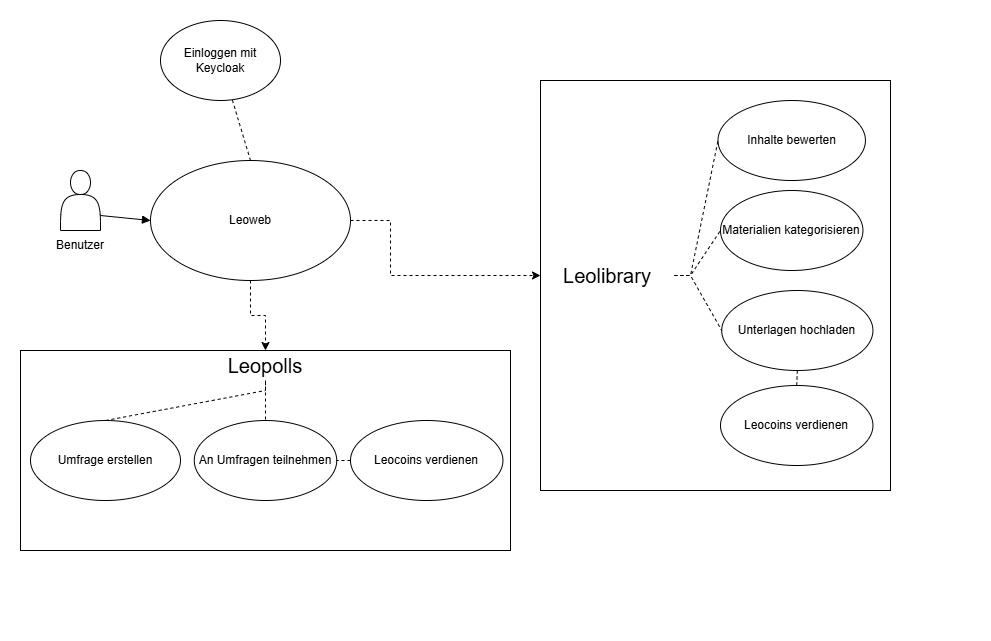

The diagram above was exported from draw.io. Its source (the exported page's mxGraphModel, read from the mxfile embedded in the PNG):
<mxGraphModel dx="1042" dy="565" grid="1" gridSize="10" guides="1" tooltips="1" connect="1" arrows="1" fold="1" page="1" pageScale="1" pageWidth="827" pageHeight="1169" math="0" shadow="0">
  <root>
    <mxCell id="0" />
    <mxCell id="1" parent="0" />
    <mxCell id="SGJR4NT3AmywIzEvOyzU-30" value="" style="rounded=0;whiteSpace=wrap;html=1;strokeColor=#FFFFFF;dashed=1;" parent="1" vertex="1">
      <mxGeometry y="30" width="960" height="640" as="geometry" />
    </mxCell>
    <mxCell id="SGJR4NT3AmywIzEvOyzU-15" value="" style="rounded=0;whiteSpace=wrap;html=1;" parent="1" vertex="1">
      <mxGeometry x="20" y="380" width="490" height="200" as="geometry" />
    </mxCell>
    <mxCell id="1ZzDNvTbJyUl-YKZ3KE4-1" value="" style="shape=actor;whiteSpace=wrap;html=1;" parent="1" vertex="1">
      <mxGeometry x="60" y="200" width="40" height="60" as="geometry" />
    </mxCell>
    <mxCell id="SGJR4NT3AmywIzEvOyzU-10" style="edgeStyle=orthogonalEdgeStyle;rounded=0;orthogonalLoop=1;jettySize=auto;html=1;exitX=1;exitY=0.5;exitDx=0;exitDy=0;entryX=0;entryY=0.5;entryDx=0;entryDy=0;dashed=1;" parent="1" source="1ZzDNvTbJyUl-YKZ3KE4-2" target="SGJR4NT3AmywIzEvOyzU-2" edge="1">
      <mxGeometry relative="1" as="geometry">
        <Array as="points">
          <mxPoint x="390" y="250" />
          <mxPoint x="390" y="305" />
        </Array>
      </mxGeometry>
    </mxCell>
    <mxCell id="SGJR4NT3AmywIzEvOyzU-17" style="edgeStyle=orthogonalEdgeStyle;rounded=0;orthogonalLoop=1;jettySize=auto;html=1;exitX=0.5;exitY=1;exitDx=0;exitDy=0;entryX=0.5;entryY=0;entryDx=0;entryDy=0;dashed=1;" parent="1" source="1ZzDNvTbJyUl-YKZ3KE4-2" target="SGJR4NT3AmywIzEvOyzU-15" edge="1">
      <mxGeometry relative="1" as="geometry" />
    </mxCell>
    <mxCell id="1ZzDNvTbJyUl-YKZ3KE4-2" value="&lt;font style=&quot;font-size: 12px;&quot;&gt;Leoweb&lt;/font&gt;" style="ellipse;whiteSpace=wrap;html=1;" parent="1" vertex="1">
      <mxGeometry x="150" y="190" width="200" height="120" as="geometry" />
    </mxCell>
    <mxCell id="1ZzDNvTbJyUl-YKZ3KE4-4" value="" style="endArrow=block;html=1;rounded=0;exitX=1;exitY=0.75;exitDx=0;exitDy=0;entryX=0;entryY=0.5;entryDx=0;entryDy=0;endFill=1;" parent="1" source="1ZzDNvTbJyUl-YKZ3KE4-1" target="1ZzDNvTbJyUl-YKZ3KE4-2" edge="1">
      <mxGeometry width="50" height="50" relative="1" as="geometry">
        <mxPoint x="220" y="320" as="sourcePoint" />
        <mxPoint x="270" y="270" as="targetPoint" />
        <Array as="points" />
      </mxGeometry>
    </mxCell>
    <mxCell id="1ZzDNvTbJyUl-YKZ3KE4-9" value="" style="endArrow=none;html=1;rounded=0;exitX=0.5;exitY=0;exitDx=0;exitDy=0;dashed=1;" parent="1" source="1ZzDNvTbJyUl-YKZ3KE4-2" target="1ZzDNvTbJyUl-YKZ3KE4-10" edge="1">
      <mxGeometry width="50" height="50" relative="1" as="geometry">
        <mxPoint x="140" y="160" as="sourcePoint" />
        <mxPoint x="270" y="270" as="targetPoint" />
      </mxGeometry>
    </mxCell>
    <mxCell id="1ZzDNvTbJyUl-YKZ3KE4-10" value="Einloggen mit Keycloak" style="ellipse;whiteSpace=wrap;html=1;" parent="1" vertex="1">
      <mxGeometry x="160" y="50" width="120" height="80" as="geometry" />
    </mxCell>
    <mxCell id="SGJR4NT3AmywIzEvOyzU-3" value="" style="group" parent="1" vertex="1" connectable="0">
      <mxGeometry x="540" y="90" width="450" height="450" as="geometry" />
    </mxCell>
    <mxCell id="SGJR4NT3AmywIzEvOyzU-9" value="" style="rounded=0;whiteSpace=wrap;html=1;" parent="SGJR4NT3AmywIzEvOyzU-3" vertex="1">
      <mxGeometry y="20" width="350" height="410" as="geometry" />
    </mxCell>
    <mxCell id="SGJR4NT3AmywIzEvOyzU-18" style="edgeStyle=orthogonalEdgeStyle;rounded=0;orthogonalLoop=1;jettySize=auto;html=1;exitX=0;exitY=0.5;exitDx=0;exitDy=0;entryX=0;entryY=0.5;entryDx=0;entryDy=0;" parent="SGJR4NT3AmywIzEvOyzU-3" source="SGJR4NT3AmywIzEvOyzU-5" target="SGJR4NT3AmywIzEvOyzU-5" edge="1">
      <mxGeometry relative="1" as="geometry" />
    </mxCell>
    <mxCell id="SGJR4NT3AmywIzEvOyzU-2" value="&lt;font style=&quot;font-size: 20px;&quot;&gt;Leolibrary&lt;/font&gt;" style="text;html=1;align=center;verticalAlign=middle;whiteSpace=wrap;rounded=0;" parent="SGJR4NT3AmywIzEvOyzU-3" vertex="1">
      <mxGeometry x="-0.0018181818181659537" y="190" width="133.86363636363637" height="50" as="geometry" />
    </mxCell>
    <mxCell id="SGJR4NT3AmywIzEvOyzU-5" value="Unterlagen hochladen" style="ellipse;whiteSpace=wrap;html=1;" parent="SGJR4NT3AmywIzEvOyzU-3" vertex="1">
      <mxGeometry x="181.22" y="230" width="151.22" height="80" as="geometry" />
    </mxCell>
    <mxCell id="SGJR4NT3AmywIzEvOyzU-6" value="Materialien kategorisieren" style="ellipse;whiteSpace=wrap;html=1;" parent="SGJR4NT3AmywIzEvOyzU-3" vertex="1">
      <mxGeometry x="180" y="130" width="142.45" height="80" as="geometry" />
    </mxCell>
    <mxCell id="SGJR4NT3AmywIzEvOyzU-7" value="Inhalte bewerten" style="ellipse;whiteSpace=wrap;html=1;" parent="SGJR4NT3AmywIzEvOyzU-3" vertex="1">
      <mxGeometry x="177.5" y="40" width="147.44" height="80" as="geometry" />
    </mxCell>
    <mxCell id="SGJR4NT3AmywIzEvOyzU-8" value="Leocoins verdienen" style="ellipse;whiteSpace=wrap;html=1;" parent="SGJR4NT3AmywIzEvOyzU-3" vertex="1">
      <mxGeometry x="180" y="325" width="152.44" height="80" as="geometry" />
    </mxCell>
    <mxCell id="SGJR4NT3AmywIzEvOyzU-24" value="" style="endArrow=none;html=1;rounded=0;exitX=1;exitY=0.5;exitDx=0;exitDy=0;entryX=0;entryY=0.5;entryDx=0;entryDy=0;dashed=1;" parent="SGJR4NT3AmywIzEvOyzU-3" source="SGJR4NT3AmywIzEvOyzU-2" target="SGJR4NT3AmywIzEvOyzU-5" edge="1">
      <mxGeometry width="50" height="50" relative="1" as="geometry">
        <mxPoint x="110" y="140" as="sourcePoint" />
        <mxPoint x="160" y="90" as="targetPoint" />
        <Array as="points">
          <mxPoint x="150" y="215" />
        </Array>
      </mxGeometry>
    </mxCell>
    <mxCell id="SGJR4NT3AmywIzEvOyzU-25" value="" style="endArrow=none;html=1;rounded=0;exitX=1;exitY=0.5;exitDx=0;exitDy=0;entryX=0;entryY=0.5;entryDx=0;entryDy=0;dashed=1;" parent="SGJR4NT3AmywIzEvOyzU-3" source="SGJR4NT3AmywIzEvOyzU-2" target="SGJR4NT3AmywIzEvOyzU-6" edge="1">
      <mxGeometry width="50" height="50" relative="1" as="geometry">
        <mxPoint x="140" y="250" as="sourcePoint" />
        <mxPoint x="190" y="200" as="targetPoint" />
        <Array as="points">
          <mxPoint x="150" y="215" />
        </Array>
      </mxGeometry>
    </mxCell>
    <mxCell id="SGJR4NT3AmywIzEvOyzU-26" value="" style="endArrow=none;html=1;rounded=0;entryX=0;entryY=0.5;entryDx=0;entryDy=0;exitX=1;exitY=0.5;exitDx=0;exitDy=0;dashed=1;" parent="SGJR4NT3AmywIzEvOyzU-3" source="SGJR4NT3AmywIzEvOyzU-2" target="SGJR4NT3AmywIzEvOyzU-7" edge="1">
      <mxGeometry width="50" height="50" relative="1" as="geometry">
        <mxPoint x="140" y="250" as="sourcePoint" />
        <mxPoint x="190" y="200" as="targetPoint" />
        <Array as="points">
          <mxPoint x="150" y="215" />
        </Array>
      </mxGeometry>
    </mxCell>
    <mxCell id="SGJR4NT3AmywIzEvOyzU-27" value="" style="endArrow=none;html=1;rounded=0;exitX=0.5;exitY=1;exitDx=0;exitDy=0;entryX=0.5;entryY=0;entryDx=0;entryDy=0;dashed=1;" parent="SGJR4NT3AmywIzEvOyzU-3" source="SGJR4NT3AmywIzEvOyzU-5" target="SGJR4NT3AmywIzEvOyzU-8" edge="1">
      <mxGeometry width="50" height="50" relative="1" as="geometry">
        <mxPoint x="140" y="250" as="sourcePoint" />
        <mxPoint x="190" y="200" as="targetPoint" />
        <Array as="points" />
      </mxGeometry>
    </mxCell>
    <mxCell id="SGJR4NT3AmywIzEvOyzU-11" value="Umfrage erstellen" style="ellipse;whiteSpace=wrap;html=1;" parent="1" vertex="1">
      <mxGeometry x="30.00000000000003" y="450" width="150" height="80" as="geometry" />
    </mxCell>
    <mxCell id="SGJR4NT3AmywIzEvOyzU-12" value="An Umfragen teilnehmen" style="ellipse;whiteSpace=wrap;html=1;" parent="1" vertex="1">
      <mxGeometry x="193.78" y="450" width="142.45" height="80" as="geometry" />
    </mxCell>
    <mxCell id="SGJR4NT3AmywIzEvOyzU-14" value="Leocoins verdienen" style="ellipse;whiteSpace=wrap;html=1;" parent="1" vertex="1">
      <mxGeometry x="350" y="450" width="152.44" height="80" as="geometry" />
    </mxCell>
    <mxCell id="SGJR4NT3AmywIzEvOyzU-16" value="&lt;font style=&quot;font-size: 20px;&quot;&gt;Leopolls&lt;/font&gt;" style="text;html=1;align=center;verticalAlign=middle;whiteSpace=wrap;rounded=0;" parent="1" vertex="1">
      <mxGeometry x="225" y="380" width="80" height="30" as="geometry" />
    </mxCell>
    <mxCell id="SGJR4NT3AmywIzEvOyzU-21" value="" style="endArrow=none;html=1;rounded=0;exitX=0.5;exitY=0;exitDx=0;exitDy=0;entryX=0.5;entryY=1;entryDx=0;entryDy=0;dashed=1;" parent="1" source="SGJR4NT3AmywIzEvOyzU-11" target="SGJR4NT3AmywIzEvOyzU-16" edge="1">
      <mxGeometry width="50" height="50" relative="1" as="geometry">
        <mxPoint x="120" y="430" as="sourcePoint" />
        <mxPoint x="170" y="380" as="targetPoint" />
        <Array as="points">
          <mxPoint x="265" y="420" />
        </Array>
      </mxGeometry>
    </mxCell>
    <mxCell id="SGJR4NT3AmywIzEvOyzU-22" value="" style="endArrow=none;html=1;rounded=0;exitX=0;exitY=0.5;exitDx=0;exitDy=0;dashed=1;entryX=1;entryY=0.5;entryDx=0;entryDy=0;" parent="1" source="SGJR4NT3AmywIzEvOyzU-14" edge="1" target="SGJR4NT3AmywIzEvOyzU-12">
      <mxGeometry width="50" height="50" relative="1" as="geometry">
        <mxPoint x="240" y="490" as="sourcePoint" />
        <mxPoint x="265" y="420" as="targetPoint" />
      </mxGeometry>
    </mxCell>
    <mxCell id="SGJR4NT3AmywIzEvOyzU-23" value="" style="endArrow=none;html=1;rounded=0;entryX=0.5;entryY=0;entryDx=0;entryDy=0;exitX=0.5;exitY=1;exitDx=0;exitDy=0;dashed=1;" parent="1" source="SGJR4NT3AmywIzEvOyzU-16" target="SGJR4NT3AmywIzEvOyzU-12" edge="1">
      <mxGeometry width="50" height="50" relative="1" as="geometry">
        <mxPoint x="270" y="420" as="sourcePoint" />
        <mxPoint x="360" y="390" as="targetPoint" />
        <Array as="points">
          <mxPoint x="265" y="420" />
        </Array>
      </mxGeometry>
    </mxCell>
    <mxCell id="SGJR4NT3AmywIzEvOyzU-28" value="Benutzer" style="text;html=1;align=center;verticalAlign=middle;whiteSpace=wrap;rounded=0;" parent="1" vertex="1">
      <mxGeometry x="50" y="260" width="60" height="30" as="geometry" />
    </mxCell>
  </root>
</mxGraphModel>